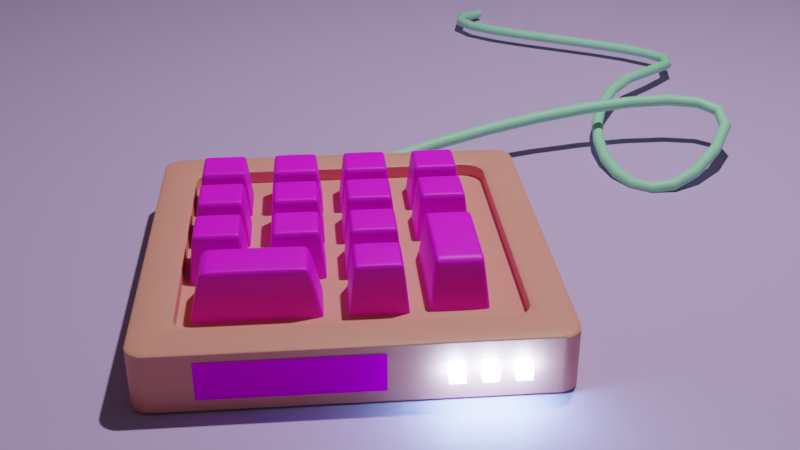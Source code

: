 # Source: gulim.blend  (saved by Blender 3.5.10; exported with 4.5.12 LTS)
import bpy
from mathutils import Matrix  # noqa: F401  (used for matrix-valued properties, if any)

bpy.ops.wm.read_factory_settings(use_empty=True)
scene = bpy.context.scene
scene.name = 'Scene'

# ---- collections
col_collection = bpy.data.collections.new('Collection'); scene.collection.children.link(col_collection)
col_hhh = bpy.data.collections.new('hhh'); scene.collection.children.link(col_hhh)

# ---- images (referenced by path relative to the original .blend; pixels are not part of the script)
import os
ASSET_DIR = os.environ.get("B2B_ASSET_DIR", "")  # directory of the original .blend (textures are referenced by path, not embedded)
HERE = os.path.dirname(os.path.abspath(__file__))  # packed textures are extracted next to this script under _unpacked/

def load_image(name, relpath, width, height, colorspace="sRGB"):
    """Load a texture the original file referenced (path relative to the .blend, or extracted next to this script)."""
    p = next((c for c in (os.path.join(HERE, relpath), os.path.join(ASSET_DIR, relpath)) if relpath and os.path.exists(c)), "")
    if p:
        img = bpy.data.images.load(p, check_existing=True)
        img.name = name
    else:  # same state as the original file: an image datablock whose file is absent (Cycles renders it pink)
        img = bpy.data.images.new(name, width, height)
        img.source = "FILE"
        img.filepath = "//" + (relpath or name)
    img.colorspace_settings.name = colorspace
    return img
img_hub_logo_png = load_image('hub logo.png', 'hub logo.png', 1024, 1024, 'sRGB')
img_11_png = load_image('11.png', 'Текстуры клавиш/11.png', 1024, 1024, 'sRGB')
img_12_png = load_image('12.png', 'Текстуры клавиш/12.png', 1024, 1024, 'sRGB')
img_13_png = load_image('13.png', 'Текстуры клавиш/13.png', 1024, 1024, 'sRGB')
img_10_png = load_image('10.png', 'Текстуры клавиш/10.png', 1024, 1024, 'sRGB')
img_5_png = load_image('5.png', 'Текстуры клавиш/5.png', 1024, 1024, 'sRGB')
img_6_png = load_image('6.png', 'Текстуры клавиш/6.png', 1024, 1024, 'sRGB')
img_9_png = load_image('9.png', 'Текстуры клавиш/9.png', 1024, 1024, 'sRGB')
img_2_png = load_image('2.png', 'Текстуры клавиш/2.png', 1024, 1024, 'sRGB')
img_4_png = load_image('4.png', 'Текстуры клавиш/4.png', 1024, 1024, 'sRGB')
img_8_png = load_image('8.png', 'Текстуры клавиш/8.png', 1024, 1024, 'sRGB')
img_1_png = load_image('1.png', 'Текстуры клавиш/1.png', 1024, 1024, 'sRGB')
img_3_png = load_image('3.png', 'Текстуры клавиш/3.png', 1024, 1024, 'sRGB')
img_14_png = load_image('14.png', 'Текстуры клавиш/14.png', 1024, 1024, 'sRGB')
img_7_png = load_image('7.png', 'Текстуры клавиш/7.png', 1024, 1024, 'sRGB')

# ---- materials (node trees are filled in below, after node groups)
mat_material_001 = bpy.data.materials.new('Material.001')
mat_material_018 = bpy.data.materials.new('Material.018')
mat_material_021 = bpy.data.materials.new('Material.021')
mat_material_020 = bpy.data.materials.new('Material.020')
mat_material_019 = bpy.data.materials.new('Material.019')
mat_material_005 = bpy.data.materials.new('Material.005')
mat_material_009 = bpy.data.materials.new('Material.009')
mat_material_014 = bpy.data.materials.new('Material.014')
mat_material_004 = bpy.data.materials.new('Material.004')
mat_material_008 = bpy.data.materials.new('Material.008')
mat_material_013 = bpy.data.materials.new('Material.013')
mat_material_012 = bpy.data.materials.new('Material.012')
mat_material_003 = bpy.data.materials.new('Material.003')
mat_material_007 = bpy.data.materials.new('Material.007')
mat_material_011 = bpy.data.materials.new('Material.011')
mat_material_002 = bpy.data.materials.new('Material.002')
mat_material_006 = bpy.data.materials.new('Material.006')
mat_material_015 = bpy.data.materials.new('Material.015')
mat_material_010 = bpy.data.materials.new('Material.010')

# ---- node groups
ng_auto_smooth = bpy.data.node_groups.new('Auto Smooth', 'GeometryNodeTree')
_s = ng_auto_smooth.interface.new_socket(name='Geometry', in_out='OUTPUT', socket_type='NodeSocketGeometry')
_s = ng_auto_smooth.interface.new_socket(name='Geometry', in_out='INPUT', socket_type='NodeSocketGeometry')
_s = ng_auto_smooth.interface.new_socket(name='Angle', in_out='INPUT', socket_type='NodeSocketFloat')
_s.subtype = 'ANGLE'
_s.min_value = 0.0
_s.max_value = 3.142
ng_auto_smooth.is_modifier = True
_N = ng_auto_smooth.nodes; _L = ng_auto_smooth.links
n0 = _N.new('NodeGroupOutput'); n0.name = 'Group Output'; n0.location = (480, -100)
n1 = _N.new('NodeGroupInput'); n1.name = 'Group Input'; n1.location = (-420, -300)
n2 = _N.new('NodeGroupInput'); n2.name = 'Group Input.001'; n2.location = (-60, -100)
n3 = _N.new('GeometryNodeSetShadeSmooth'); n3.name = 'Set Shade Smooth'; n3.location = (120, -100)
n3.domain = 'EDGE'
n4 = _N.new('GeometryNodeSetShadeSmooth'); n4.name = 'Set Shade Smooth.001'; n4.location = (300, -100)
n5 = _N.new('GeometryNodeInputMeshEdgeAngle'); n5.name = 'Edge Angle'; n5.location = (-420, -220)
n6 = _N.new('GeometryNodeInputEdgeSmooth'); n6.name = 'Is Edge Smooth'; n6.location = (-60, -160)
n7 = _N.new('GeometryNodeInputShadeSmooth'); n7.name = 'Is Face Smooth'; n7.location = (-240, -340)
n8 = _N.new('FunctionNodeBooleanMath'); n8.name = 'Boolean Math'; n8.location = (-60, -220)
n9 = _N.new('FunctionNodeCompare'); n9.name = 'Compare'; n9.location = (-240, -180)
n9.operation = 'LESS_EQUAL'
_L.new(n5.outputs[0], n9.inputs[0])
_L.new(n4.outputs[0], n0.inputs[0])
_L.new(n1.outputs[1], n9.inputs[1])
_L.new(n9.outputs[0], n8.inputs[0])
_L.new(n7.outputs[0], n8.inputs[1])
_L.new(n2.outputs[0], n3.inputs[0])
_L.new(n6.outputs[0], n3.inputs[1])
_L.new(n3.outputs[0], n4.inputs[0])
_L.new(n8.outputs[0], n3.inputs[2])
n0.is_active_output = True

# ---- material node trees
mat_material_001.use_nodes = True; mat_material_001.node_tree.nodes.clear()
_N = mat_material_001.node_tree.nodes; _L = mat_material_001.node_tree.links
n0 = _N.new('ShaderNodeBsdfPrincipled'); n0.name = 'Principled BSDF'; n0.location = (10, 300)
n0.distribution = 'GGX'
n0.subsurface_method = 'BURLEY'
n0.inputs[0].default_value = (0.8, 0.3011, 0.2398, 1.0)
n0.inputs[3].default_value = 1.45
n0.inputs[27].default_value = (0.0, 0.0, 0.0, 1.0)
n0.inputs[28].default_value = 1.0
n1 = _N.new('ShaderNodeOutputMaterial'); n1.name = 'Material Output'; n1.location = (300, 300)
_L.new(n0.outputs[0], n1.inputs[0])
n1.is_active_output = True
mat_material_018.use_nodes = True; mat_material_018.node_tree.nodes.clear()
_N = mat_material_018.node_tree.nodes; _L = mat_material_018.node_tree.links
n0 = _N.new('ShaderNodeOutputMaterial'); n0.name = 'Material Output'; n0.location = (300, 300)
n1 = _N.new('ShaderNodeEmission'); n1.name = 'Emission'; n1.location = (10, 300)
n1.inputs[0].default_value = (0.2786, 0.616, 1.0, 1.0)
n1.inputs[1].default_value = 77.4
_L.new(n1.outputs[0], n0.inputs[0])
n0.is_active_output = True
mat_material_021.use_nodes = True; mat_material_021.node_tree.nodes.clear()
_N = mat_material_021.node_tree.nodes; _L = mat_material_021.node_tree.links
n0 = _N.new('ShaderNodeBsdfPrincipled'); n0.name = 'Principled BSDF'; n0.location = (10, 300)
n0.distribution = 'GGX'
n0.subsurface_method = 'RANDOM_WALK_SKIN'
n0.inputs[0].default_value = (0.3401, 0.8, 0.5189, 1.0)
n0.inputs[3].default_value = 1.45
n0.inputs[27].default_value = (0.0, 0.0, 0.0, 1.0)
n0.inputs[28].default_value = 1.0
n1 = _N.new('ShaderNodeOutputMaterial'); n1.name = 'Material Output'; n1.location = (300, 300)
_L.new(n0.outputs[0], n1.inputs[0])
n1.is_active_output = True
mat_material_020.use_nodes = True; mat_material_020.node_tree.nodes.clear()
_N = mat_material_020.node_tree.nodes; _L = mat_material_020.node_tree.links
n0 = _N.new('ShaderNodeBsdfPrincipled'); n0.name = 'Principled BSDF'; n0.location = (10, 300)
n0.distribution = 'GGX'
n0.subsurface_method = 'RANDOM_WALK_SKIN'
n0.inputs[0].default_value = (0.5997, 0.4322, 0.8, 1.0)
n0.inputs[3].default_value = 1.45
n0.inputs[27].default_value = (0.0, 0.0, 0.0, 1.0)
n0.inputs[28].default_value = 1.0
n1 = _N.new('ShaderNodeOutputMaterial'); n1.name = 'Material Output'; n1.location = (300, 300)
_L.new(n0.outputs[0], n1.inputs[0])
n1.is_active_output = True
mat_material_019.use_nodes = True; mat_material_019.node_tree.nodes.clear()
_N = mat_material_019.node_tree.nodes; _L = mat_material_019.node_tree.links
n0 = _N.new('ShaderNodeOutputMaterial'); n0.name = 'Material Output'; n0.location = (385, 296)
n1 = _N.new('ShaderNodeMixShader'); n1.name = 'Mix Shader'; n1.location = (222, 346)
n2 = _N.new('ShaderNodeTexImage'); n2.name = 'Image Texture'; n2.location = (-614, 378)
n2.image = img_hub_logo_png
n3 = _N.new('ShaderNodeBsdfDiffuse'); n3.name = 'Diffuse BSDF'; n3.location = (-223, 387)
n4 = _N.new('ShaderNodeBsdfTransparent'); n4.name = 'Transparent BSDF'; n4.location = (-3, 236)
_L.new(n2.outputs[0], n3.inputs[0])
_L.new(n1.outputs[0], n0.inputs[0])
_L.new(n2.outputs[1], n1.inputs[0])
_L.new(n3.outputs[0], n1.inputs[2])
_L.new(n4.outputs[0], n1.inputs[1])
n0.is_active_output = True
mat_material_005.use_nodes = True; mat_material_005.node_tree.nodes.clear()
_N = mat_material_005.node_tree.nodes; _L = mat_material_005.node_tree.links
n0 = _N.new('ShaderNodeBsdfPrincipled'); n0.name = 'Principled BSDF'; n0.location = (10, 300)
n0.distribution = 'GGX'
n0.subsurface_method = 'RANDOM_WALK_SKIN'
n0.inputs[3].default_value = 1.45
n0.inputs[27].default_value = (0.0, 0.0, 0.0, 1.0)
n0.inputs[28].default_value = 1.0
n1 = _N.new('ShaderNodeOutputMaterial'); n1.name = 'Material Output'; n1.location = (300, 300)
n2 = _N.new('ShaderNodeTexImage'); n2.name = 'Image Texture'; n2.location = (-475, 240)
n2.image = img_11_png
_L.new(n0.outputs[0], n1.inputs[0])
_L.new(n2.outputs[0], n0.inputs[0])
n1.is_active_output = True
mat_material_009.use_nodes = True; mat_material_009.node_tree.nodes.clear()
_N = mat_material_009.node_tree.nodes; _L = mat_material_009.node_tree.links
n0 = _N.new('ShaderNodeBsdfPrincipled'); n0.name = 'Principled BSDF'; n0.location = (10, 300)
n0.distribution = 'GGX'
n0.subsurface_method = 'RANDOM_WALK_SKIN'
n0.inputs[3].default_value = 1.45
n0.inputs[27].default_value = (0.0, 0.0, 0.0, 1.0)
n0.inputs[28].default_value = 1.0
n1 = _N.new('ShaderNodeOutputMaterial'); n1.name = 'Material Output'; n1.location = (300, 300)
n2 = _N.new('ShaderNodeTexImage'); n2.name = 'Image Texture'; n2.location = (-413, 229)
n2.image = img_12_png
_L.new(n0.outputs[0], n1.inputs[0])
_L.new(n2.outputs[0], n0.inputs[0])
n1.is_active_output = True
mat_material_014.use_nodes = True; mat_material_014.node_tree.nodes.clear()
_N = mat_material_014.node_tree.nodes; _L = mat_material_014.node_tree.links
n0 = _N.new('ShaderNodeBsdfPrincipled'); n0.name = 'Principled BSDF'; n0.location = (10, 300)
n0.distribution = 'GGX'
n0.subsurface_method = 'RANDOM_WALK_SKIN'
n0.inputs[3].default_value = 1.45
n0.inputs[27].default_value = (0.0, 0.0, 0.0, 1.0)
n0.inputs[28].default_value = 1.0
n1 = _N.new('ShaderNodeOutputMaterial'); n1.name = 'Material Output'; n1.location = (300, 300)
n2 = _N.new('ShaderNodeTexImage'); n2.name = 'Image Texture'; n2.location = (-408, 213)
n2.image = img_13_png
_L.new(n0.outputs[0], n1.inputs[0])
_L.new(n2.outputs[0], n0.inputs[0])
n1.is_active_output = True
mat_material_004.use_nodes = True; mat_material_004.node_tree.nodes.clear()
_N = mat_material_004.node_tree.nodes; _L = mat_material_004.node_tree.links
n0 = _N.new('ShaderNodeBsdfPrincipled'); n0.name = 'Principled BSDF'; n0.location = (10, 300)
n0.distribution = 'GGX'
n0.subsurface_method = 'RANDOM_WALK_SKIN'
n0.inputs[3].default_value = 1.45
n0.inputs[27].default_value = (0.0, 0.0, 0.0, 1.0)
n0.inputs[28].default_value = 1.0
n1 = _N.new('ShaderNodeOutputMaterial'); n1.name = 'Material Output'; n1.location = (300, 300)
n2 = _N.new('ShaderNodeTexImage'); n2.name = 'Image Texture'; n2.location = (-429, 244)
n2.image = img_10_png
_L.new(n0.outputs[0], n1.inputs[0])
_L.new(n2.outputs[0], n0.inputs[0])
n1.is_active_output = True
mat_material_008.use_nodes = True; mat_material_008.node_tree.nodes.clear()
_N = mat_material_008.node_tree.nodes; _L = mat_material_008.node_tree.links
n0 = _N.new('ShaderNodeBsdfPrincipled'); n0.name = 'Principled BSDF'; n0.location = (10, 300)
n0.distribution = 'GGX'
n0.subsurface_method = 'RANDOM_WALK_SKIN'
n0.inputs[3].default_value = 1.45
n0.inputs[27].default_value = (0.0, 0.0, 0.0, 1.0)
n0.inputs[28].default_value = 1.0
n1 = _N.new('ShaderNodeOutputMaterial'); n1.name = 'Material Output'; n1.location = (300, 300)
n2 = _N.new('ShaderNodeTexImage'); n2.name = 'Image Texture'; n2.location = (-432, 219)
n2.image = img_5_png
_L.new(n0.outputs[0], n1.inputs[0])
_L.new(n2.outputs[0], n0.inputs[0])
n1.is_active_output = True
mat_material_013.use_nodes = True; mat_material_013.node_tree.nodes.clear()
_N = mat_material_013.node_tree.nodes; _L = mat_material_013.node_tree.links
n0 = _N.new('ShaderNodeBsdfPrincipled'); n0.name = 'Principled BSDF'; n0.location = (10, 300)
n0.distribution = 'GGX'
n0.subsurface_method = 'RANDOM_WALK_SKIN'
n0.inputs[3].default_value = 1.45
n0.inputs[27].default_value = (0.0, 0.0, 0.0, 1.0)
n0.inputs[28].default_value = 1.0
n1 = _N.new('ShaderNodeOutputMaterial'); n1.name = 'Material Output'; n1.location = (300, 300)
n2 = _N.new('ShaderNodeTexImage'); n2.name = 'Image Texture'; n2.location = (-428, 210)
n2.image = img_6_png
_L.new(n0.outputs[0], n1.inputs[0])
_L.new(n2.outputs[0], n0.inputs[0])
n1.is_active_output = True
mat_material_012.use_nodes = True; mat_material_012.node_tree.nodes.clear()
_N = mat_material_012.node_tree.nodes; _L = mat_material_012.node_tree.links
n0 = _N.new('ShaderNodeBsdfPrincipled'); n0.name = 'Principled BSDF'; n0.location = (10, 300)
n0.distribution = 'GGX'
n0.subsurface_method = 'RANDOM_WALK_SKIN'
n0.inputs[3].default_value = 1.45
n0.inputs[27].default_value = (0.0, 0.0, 0.0, 1.0)
n0.inputs[28].default_value = 1.0
n1 = _N.new('ShaderNodeOutputMaterial'); n1.name = 'Material Output'; n1.location = (300, 300)
n2 = _N.new('ShaderNodeTexImage'); n2.name = 'Image Texture'; n2.location = (-354, 207)
n2.image = img_9_png
_L.new(n0.outputs[0], n1.inputs[0])
_L.new(n2.outputs[0], n0.inputs[0])
n1.is_active_output = True
mat_material_003.use_nodes = True; mat_material_003.node_tree.nodes.clear()
_N = mat_material_003.node_tree.nodes; _L = mat_material_003.node_tree.links
n0 = _N.new('ShaderNodeBsdfPrincipled'); n0.name = 'Principled BSDF'; n0.location = (10, 300)
n0.distribution = 'GGX'
n0.subsurface_method = 'RANDOM_WALK_SKIN'
n0.inputs[3].default_value = 1.45
n0.inputs[27].default_value = (0.0, 0.0, 0.0, 1.0)
n0.inputs[28].default_value = 1.0
n1 = _N.new('ShaderNodeOutputMaterial'); n1.name = 'Material Output'; n1.location = (300, 300)
n2 = _N.new('ShaderNodeTexImage'); n2.name = 'Image Texture'; n2.location = (-417, 241)
n2.image = img_2_png
_L.new(n0.outputs[0], n1.inputs[0])
_L.new(n2.outputs[0], n0.inputs[0])
n1.is_active_output = True
mat_material_007.use_nodes = True; mat_material_007.node_tree.nodes.clear()
_N = mat_material_007.node_tree.nodes; _L = mat_material_007.node_tree.links
n0 = _N.new('ShaderNodeBsdfPrincipled'); n0.name = 'Principled BSDF'; n0.location = (10, 300)
n0.distribution = 'GGX'
n0.subsurface_method = 'RANDOM_WALK_SKIN'
n0.inputs[3].default_value = 1.45
n0.inputs[27].default_value = (0.0, 0.0, 0.0, 1.0)
n0.inputs[28].default_value = 1.0
n1 = _N.new('ShaderNodeOutputMaterial'); n1.name = 'Material Output'; n1.location = (300, 300)
n2 = _N.new('ShaderNodeTexImage'); n2.name = 'Image Texture'; n2.location = (-515, 263)
n2.image = img_4_png
_L.new(n0.outputs[0], n1.inputs[0])
_L.new(n2.outputs[0], n0.inputs[0])
n1.is_active_output = True
mat_material_011.use_nodes = True; mat_material_011.node_tree.nodes.clear()
_N = mat_material_011.node_tree.nodes; _L = mat_material_011.node_tree.links
n0 = _N.new('ShaderNodeBsdfPrincipled'); n0.name = 'Principled BSDF'; n0.location = (10, 300)
n0.distribution = 'GGX'
n0.subsurface_method = 'RANDOM_WALK_SKIN'
n0.inputs[3].default_value = 1.45
n0.inputs[27].default_value = (0.0, 0.0, 0.0, 1.0)
n0.inputs[28].default_value = 1.0
n1 = _N.new('ShaderNodeOutputMaterial'); n1.name = 'Material Output'; n1.location = (300, 300)
n2 = _N.new('ShaderNodeTexImage'); n2.name = 'Image Texture'; n2.location = (-402, 213)
n2.image = img_8_png
_L.new(n0.outputs[0], n1.inputs[0])
_L.new(n2.outputs[0], n0.inputs[0])
n1.is_active_output = True
mat_material_002.use_nodes = True; mat_material_002.node_tree.nodes.clear()
_N = mat_material_002.node_tree.nodes; _L = mat_material_002.node_tree.links
n0 = _N.new('ShaderNodeBsdfPrincipled'); n0.name = 'Principled BSDF'; n0.location = (10, 300)
n0.distribution = 'GGX'
n0.subsurface_method = 'RANDOM_WALK_SKIN'
n0.inputs[3].default_value = 1.45
n0.inputs[27].default_value = (0.0, 0.0, 0.0, 1.0)
n0.inputs[28].default_value = 1.0
n1 = _N.new('ShaderNodeOutputMaterial'); n1.name = 'Material Output'; n1.location = (300, 300)
n2 = _N.new('ShaderNodeTexImage'); n2.name = 'Image Texture'; n2.location = (-364, 293)
n2.image = img_1_png
_L.new(n0.outputs[0], n1.inputs[0])
_L.new(n2.outputs[0], n0.inputs[0])
n1.is_active_output = True
mat_material_006.use_nodes = True; mat_material_006.node_tree.nodes.clear()
_N = mat_material_006.node_tree.nodes; _L = mat_material_006.node_tree.links
n0 = _N.new('ShaderNodeBsdfPrincipled'); n0.name = 'Principled BSDF'; n0.location = (10, 300)
n0.distribution = 'GGX'
n0.subsurface_method = 'RANDOM_WALK_SKIN'
n0.inputs[3].default_value = 1.45
n0.inputs[27].default_value = (0.0, 0.0, 0.0, 1.0)
n0.inputs[28].default_value = 1.0
n1 = _N.new('ShaderNodeOutputMaterial'); n1.name = 'Material Output'; n1.location = (300, 300)
n2 = _N.new('ShaderNodeTexImage'); n2.name = 'Image Texture'; n2.location = (-409, 163)
n2.image = img_3_png
_L.new(n0.outputs[0], n1.inputs[0])
_L.new(n2.outputs[0], n0.inputs[0])
n1.is_active_output = True
mat_material_015.use_nodes = True; mat_material_015.node_tree.nodes.clear()
_N = mat_material_015.node_tree.nodes; _L = mat_material_015.node_tree.links
n0 = _N.new('ShaderNodeBsdfPrincipled'); n0.name = 'Principled BSDF'; n0.location = (10, 300)
n0.distribution = 'GGX'
n0.subsurface_method = 'RANDOM_WALK_SKIN'
n0.inputs[3].default_value = 1.45
n0.inputs[27].default_value = (0.0, 0.0, 0.0, 1.0)
n0.inputs[28].default_value = 1.0
n1 = _N.new('ShaderNodeOutputMaterial'); n1.name = 'Material Output'; n1.location = (300, 300)
n2 = _N.new('ShaderNodeTexImage'); n2.name = 'Image Texture'; n2.location = (-383, 209)
n2.image = img_14_png
_L.new(n0.outputs[0], n1.inputs[0])
_L.new(n2.outputs[0], n0.inputs[0])
n1.is_active_output = True
mat_material_010.use_nodes = True; mat_material_010.node_tree.nodes.clear()
_N = mat_material_010.node_tree.nodes; _L = mat_material_010.node_tree.links
n0 = _N.new('ShaderNodeBsdfPrincipled'); n0.name = 'Principled BSDF'; n0.location = (10, 300)
n0.distribution = 'GGX'
n0.subsurface_method = 'RANDOM_WALK_SKIN'
n0.inputs[3].default_value = 1.45
n0.inputs[27].default_value = (0.0, 0.0, 0.0, 1.0)
n0.inputs[28].default_value = 1.0
n1 = _N.new('ShaderNodeOutputMaterial'); n1.name = 'Material Output'; n1.location = (300, 300)
n2 = _N.new('ShaderNodeTexImage'); n2.name = 'Image Texture'; n2.location = (-411, 238)
n2.image = img_7_png
_L.new(n0.outputs[0], n1.inputs[0])
_L.new(n2.outputs[0], n0.inputs[0])
n1.is_active_output = True

# ---- world
world_world = bpy.data.worlds.new('World'); scene.world = world_world
world_world.use_nodes = True; world_world.node_tree.nodes.clear()
_N = world_world.node_tree.nodes; _L = world_world.node_tree.links
n0 = _N.new('ShaderNodeOutputWorld'); n0.name = 'World Output'; n0.location = (300, 300)
n1 = _N.new('ShaderNodeBackground'); n1.name = 'Background'; n1.location = (10, 300)
n1.inputs[0].default_value = (0.05088, 0.05088, 0.05088, 1.0)
_L.new(n1.outputs[0], n0.inputs[0])
n0.is_active_output = True
world_world.color = (0.05088, 0.05088, 0.05088)
world_world.use_sun_shadow = False
world_world.sun_shadow_jitter_overblur = 0.0

# ---- cameras
cam_camera = bpy.data.cameras.new('Camera')
cam_camera.clip_end = 100.0
cam_camera.ortho_scale = 7.314

# ---- lights
light_light = bpy.data.lights.new('Light', 'POINT')
light_light.transmission_factor = 0.0
light_light.energy = 1000.0
light_light.shadow_soft_size = 0.1
light_light.shadow_maximum_resolution = 0.006
light_light.use_absolute_resolution = True

# ---- meshes
me_cube_063 = bpy.data.meshes.new('Cube.063')
me_cube_063.from_pydata([(-1.0, -1.0, -1.0), (-0.8055, -0.8055, 1.0), (-1.0, 1.0, -1.0), (-0.8055, 0.8055, 1.0), (1.0, -1.0, -1.0), (0.8055, -0.8055, 1.0), (1.0, 1.0, -1.0), (0.8055, 0.8055, 1.0), (-1.0, -1.0, 1.0), (-1.0, 1.0, 1.0), (1.0, 1.0, 1.0), (1.0, -1.0, 1.0), (-0.8055, -0.8055, 0.4194), (-0.8055, 0.8055, 0.4194), (0.8055, 0.8055, 0.4194), (0.8055, -0.8055, 0.4194)], [], [(0, 8, 9, 2), (2, 9, 10, 6), (6, 10, 11, 4), (4, 11, 8, 0), (2, 6, 4, 0), (5, 7, 14, 15), (1, 3, 9, 8), (3, 7, 10, 9), (7, 5, 11, 10), (5, 1, 8, 11), (14, 13, 12, 15), (3, 1, 12, 13), (1, 5, 15, 12), (7, 3, 13, 14)])
_uv = me_cube_063.uv_layers.new(name='UVMap')
_uv.uv.foreach_set('vector', [0.375, 0.0, 0.625, 0.0, 0.625, 0.25, 0.375, 0.25, 0.375, 0.25, 0.625, 0.25, 0.625, 0.5, 0.375, 0.5, 0.375, 0.5, 0.625, 0.5, 0.625, 0.75, 0.375, 0.75, 0.375, 0.75, 0.625, 0.75, 0.625, 1.0, 0.375, 1.0, 0.125, 0.5, 0.375, 0.5, 0.375, 0.75, 0.125, 0.75, 0.6493, 0.7257, 0.6493, 0.5243, 0.6493, 0.5243, 0.6493, 0.7257, 0.8507, 0.7257, 0.8507, 0.5243, 0.875, 0.5, 0.875, 0.75, 0.8507, 0.5243, 0.6493, 0.5243, 0.625, 0.5, 0.875, 0.5, 0.6493, 0.5243, 0.6493, 0.7257, 0.625, 0.75, 0.625, 0.5, 0.6493, 0.7257, 0.8507, 0.7257, 0.875, 0.75, 0.625, 0.75, 0.6493, 0.5243, 0.8507, 0.5243, 0.8507, 0.7257, 0.6493, 0.7257, 0.8507, 0.5243, 0.8507, 0.7257, 0.8507, 0.7257, 0.8507, 0.5243, 0.8507, 0.7257, 0.6493, 0.7257, 0.6493, 0.7257, 0.8507, 0.7257, 0.6493, 0.5243, 0.8507, 0.5243, 0.8507, 0.5243, 0.6493, 0.5243])
me_cube_063.materials.append(mat_material_001)
me_cube_063.update()
me_cube_064 = bpy.data.meshes.new('Cube.064')
me_cube_064.from_pydata([(-1.0, -1.0, -1.0), (-1.0, -1.0, 1.0), (-1.0, 1.0, -1.0), (-1.0, 1.0, 1.0), (1.0, -1.0, -1.0), (1.0, -1.0, 1.0), (1.0, 1.0, -1.0), (1.0, 1.0, 1.0)], [], [(0, 1, 3, 2), (2, 3, 7, 6), (6, 7, 5, 4), (4, 5, 1, 0), (2, 6, 4, 0), (7, 3, 1, 5)])
_uv = me_cube_064.uv_layers.new(name='UVMap')
_uv.uv.foreach_set('vector', [0.375, 0.0, 0.625, 0.0, 0.625, 0.25, 0.375, 0.25, 0.375, 0.25, 0.625, 0.25, 0.625, 0.5, 0.375, 0.5, 0.375, 0.5, 0.625, 0.5, 0.625, 0.75, 0.375, 0.75, 0.375, 0.75, 0.625, 0.75, 0.625, 1.0, 0.375, 1.0, 0.125, 0.5, 0.375, 0.5, 0.375, 0.75, 0.125, 0.75, 0.625, 0.5, 0.875, 0.5, 0.875, 0.75, 0.625, 0.75])
me_cube_064.materials.append(mat_material_018)
me_cube_064.update()
me_cube_065 = bpy.data.meshes.new('Cube.065')
me_cube_065.from_pydata([(-1.0, -1.0, -1.0), (-1.0, -1.0, 1.0), (-1.0, 1.0, -1.0), (-1.0, 1.0, 1.0), (1.0, -1.0, -1.0), (1.0, -1.0, 1.0), (1.0, 1.0, -1.0), (1.0, 1.0, 1.0)], [], [(0, 1, 3, 2), (2, 3, 7, 6), (6, 7, 5, 4), (4, 5, 1, 0), (2, 6, 4, 0), (7, 3, 1, 5)])
_uv = me_cube_065.uv_layers.new(name='UVMap')
_uv.uv.foreach_set('vector', [0.375, 0.0, 0.625, 0.0, 0.625, 0.25, 0.375, 0.25, 0.375, 0.25, 0.625, 0.25, 0.625, 0.5, 0.375, 0.5, 0.375, 0.5, 0.625, 0.5, 0.625, 0.75, 0.375, 0.75, 0.375, 0.75, 0.625, 0.75, 0.625, 1.0, 0.375, 1.0, 0.125, 0.5, 0.375, 0.5, 0.375, 0.75, 0.125, 0.75, 0.625, 0.5, 0.875, 0.5, 0.875, 0.75, 0.625, 0.75])
me_cube_065.materials.append(mat_material_018)
me_cube_065.update()
me_cube_066 = bpy.data.meshes.new('Cube.066')
me_cube_066.from_pydata([(-1.0, -1.0, -1.0), (-1.0, -1.0, 1.0), (-1.0, 1.0, -1.0), (-1.0, 1.0, 1.0), (1.0, -1.0, -1.0), (1.0, -1.0, 1.0), (1.0, 1.0, -1.0), (1.0, 1.0, 1.0)], [], [(0, 1, 3, 2), (2, 3, 7, 6), (6, 7, 5, 4), (4, 5, 1, 0), (2, 6, 4, 0), (7, 3, 1, 5)])
_uv = me_cube_066.uv_layers.new(name='UVMap')
_uv.uv.foreach_set('vector', [0.375, 0.0, 0.625, 0.0, 0.625, 0.25, 0.375, 0.25, 0.375, 0.25, 0.625, 0.25, 0.625, 0.5, 0.375, 0.5, 0.375, 0.5, 0.625, 0.5, 0.625, 0.75, 0.375, 0.75, 0.375, 0.75, 0.625, 0.75, 0.625, 1.0, 0.375, 1.0, 0.125, 0.5, 0.375, 0.5, 0.375, 0.75, 0.125, 0.75, 0.625, 0.5, 0.875, 0.5, 0.875, 0.75, 0.625, 0.75])
me_cube_066.materials.append(mat_material_018)
me_cube_066.update()
me_plane = bpy.data.meshes.new('Plane')
me_plane.from_pydata([(-1.0, -1.0, 0.0), (1.0, -1.0, 0.0), (-1.0, 1.0, 0.0), (1.0, 1.0, 0.0)], [], [(0, 1, 3, 2)])
_uv = me_plane.uv_layers.new(name='UVMap')
_uv.uv.foreach_set('vector', [0.0, 0.0, 1.0, 0.0, 1.0, 1.0, 0.0, 1.0])
me_plane.materials.append(mat_material_020)
me_plane.update()
me_plane_001 = bpy.data.meshes.new('Plane.001')
me_plane_001.from_pydata([(-1.0, -1.0, 0.0), (1.0, -1.0, 0.0), (-1.0, 1.0, 0.0), (1.0, 1.0, 0.0)], [], [(0, 1, 3, 2)])
_uv = me_plane_001.uv_layers.new(name='UVMap')
_uv.uv.foreach_set('vector', [1.0, 1.0, 0.0, 1.0, 0.0, 0.0, 1.0, 0.0])
me_plane_001.materials.append(mat_material_019)
me_plane_001.update()
me_cube_046 = bpy.data.meshes.new('Cube.046')
me_cube_046.from_pydata([(-1.0, -1.0, -1.0), (-0.6986, -0.6986, 0.3629), (-1.0, 1.0, -1.0), (-0.6986, 0.6986, 0.3629), (1.0, -1.0, -1.0), (0.6986, -0.6986, 0.3629), (1.0, 1.0, -1.0), (0.6986, 0.6986, 0.3629), (-0.6986, 0.0, 0.3629), (1.576e-08, 0.6986, 0.3629), (0.6986, 0.0, 0.3629), (9.348e-08, -0.6986, 0.3629), (5.462e-08, 0.0, 0.3623)], [], [(0, 1, 8, 3, 2), (2, 3, 9, 7, 6), (6, 7, 10, 5, 4), (4, 5, 11, 1, 0), (2, 6, 4, 0), (12, 8, 1, 11), (10, 12, 11, 5), (7, 9, 12, 10), (9, 3, 8, 12)])
me_cube_046.polygons.foreach_set('use_smooth', [True] * 9)
_uv = me_cube_046.uv_layers.new(name='UVMap')
_uv.uv.foreach_set('vector', [0.375, 0.0, 0.625, 0.0, 0.625, 0.125, 0.625, 0.25, 0.375, 0.25, 0.742, 0.3366, 0.992, 0.3366, 0.992, 0.4616, 0.992, 0.5866, 0.742, 0.5866, 0.742, 0.5866, 0.992, 0.5866, 0.992, 0.7116, 0.992, 0.8366, 0.742, 0.8366, 0.375, 0.75, 0.625, 0.75, 0.625, 0.875, 0.625, 1.0, 0.375, 1.0, 0.125, 0.5, 0.375, 0.5, 0.375, 0.75, 0.125, 0.75, 0.5043, 0.4959, 0.2775, 0.4957, 0.2777, 0.269, 0.5044, 0.2691, 0.7311, 0.496, 0.5043, 0.4959, 0.5044, 0.2691, 0.7312, 0.2692, 0.731, 0.7227, 0.5042, 0.7226, 0.5043, 0.4959, 0.7311, 0.496, 0.5042, 0.7226, 0.2774, 0.7225, 0.2775, 0.4957, 0.5043, 0.4959])
me_cube_046.materials.append(mat_material_005)
me_cube_046.update()
me_cube_048 = bpy.data.meshes.new('Cube.048')
me_cube_048.from_pydata([(-1.0, -1.0, -1.0), (-0.6986, -0.6986, 0.3629), (-1.0, 1.0, -1.0), (-0.6986, 0.6986, 0.3629), (1.0, -1.0, -1.0), (0.6986, -0.6986, 0.3629), (1.0, 1.0, -1.0), (0.6986, 0.6986, 0.3629), (-0.6986, 0.0, 0.3629), (1.576e-08, 0.6986, 0.3629), (0.6986, 0.0, 0.3629), (9.348e-08, -0.6986, 0.3629), (5.462e-08, 0.0, 0.3691)], [], [(0, 1, 8, 3, 2), (2, 3, 9, 7, 6), (6, 7, 10, 5, 4), (4, 5, 11, 1, 0), (2, 6, 4, 0), (12, 8, 1, 11), (10, 12, 11, 5), (7, 9, 12, 10), (9, 3, 8, 12)])
me_cube_048.polygons.foreach_set('use_smooth', [True] * 9)
_uv = me_cube_048.uv_layers.new(name='UVMap')
_uv.uv.foreach_set('vector', [0.375, 0.0, 0.625, 0.0, 0.625, 0.125, 0.625, 0.25, 0.375, 0.25, 0.7057, 0.228, 0.9557, 0.228, 0.9557, 0.353, 0.9557, 0.478, 0.7057, 0.478, 0.7057, 0.478, 0.9557, 0.478, 0.9557, 0.603, 0.9557, 0.728, 0.7057, 0.728, 0.375, 0.75, 0.625, 0.75, 0.625, 0.875, 0.625, 1.0, 0.375, 1.0, 0.125, 0.5, 0.375, 0.5, 0.375, 0.75, 0.125, 0.75, 0.498, 0.5132, 0.282, 0.5128, 0.2823, 0.2968, 0.4983, 0.2972, 0.714, 0.5135, 0.498, 0.5132, 0.4983, 0.2972, 0.7144, 0.2975, 0.7137, 0.7295, 0.4977, 0.7292, 0.498, 0.5132, 0.714, 0.5135, 0.4977, 0.7292, 0.2817, 0.7289, 0.282, 0.5128, 0.498, 0.5132])
me_cube_048.materials.append(mat_material_009)
me_cube_048.update()
me_cube_049 = bpy.data.meshes.new('Cube.049')
me_cube_049.from_pydata([(-1.0, -1.0, -1.0), (-0.6986, -0.6986, 0.3629), (-1.0, 1.0, -1.0), (-0.6986, 0.6986, 0.3629), (1.0, -1.0, -1.0), (0.6986, -0.6986, 0.3629), (1.0, 1.0, -1.0), (0.6986, 0.6986, 0.3629), (-0.6986, 0.0, 0.3629), (1.576e-08, 0.6986, 0.3629), (0.6986, 0.0, 0.3629), (9.348e-08, -0.6986, 0.3629), (5.462e-08, 0.0, 0.3661)], [], [(0, 1, 8, 3, 2), (2, 3, 9, 7, 6), (6, 7, 10, 5, 4), (4, 5, 11, 1, 0), (2, 6, 4, 0), (12, 8, 1, 11), (10, 12, 11, 5), (7, 9, 12, 10), (9, 3, 8, 12)])
me_cube_049.polygons.foreach_set('use_smooth', [True] * 9)
_uv = me_cube_049.uv_layers.new(name='UVMap')
_uv.uv.foreach_set('vector', [0.375, 0.0, 0.625, 0.0, 0.625, 0.125, 0.625, 0.25, 0.375, 0.25, 0.2994, 0.4579, 0.5494, 0.4579, 0.5494, 0.5829, 0.5494, 0.7079, 0.2994, 0.7079, 0.375, 0.5, 0.625, 0.5, 0.625, 0.625, 0.625, 0.75, 0.375, 0.75, 0.375, 0.75, 0.625, 0.75, 0.625, 0.875, 0.625, 1.0, 0.375, 1.0, 0.125, 0.5, 0.375, 0.5, 0.375, 0.75, 0.125, 0.75, 0.5125, 0.4979, 0.2437, 0.4968, 0.2468, 0.228, 0.5156, 0.229, 0.7813, 0.4989, 0.5125, 0.4979, 0.5156, 0.229, 0.7845, 0.2301, 0.7782, 0.7677, 0.5094, 0.7667, 0.5125, 0.4979, 0.7813, 0.4989, 0.5094, 0.7667, 0.2405, 0.7656, 0.2437, 0.4968, 0.5125, 0.4979])
me_cube_049.materials.append(mat_material_014)
me_cube_049.update()
me_cube_050 = bpy.data.meshes.new('Cube.050')
me_cube_050.from_pydata([(-1.0, -1.0, -1.0), (-0.6986, -0.6986, 0.3629), (-1.0, 1.0, -1.0), (-0.6986, 0.6986, 0.3629), (1.0, -1.0, -1.0), (0.6986, -0.6986, 0.3629), (1.0, 1.0, -1.0), (0.6986, 0.6986, 0.3629), (-0.6986, 0.0, 0.3629), (1.576e-08, 0.6986, 0.3629), (0.6986, 0.0, 0.3629), (9.348e-08, -0.6986, 0.3629), (5.462e-08, 0.0, 0.3742)], [], [(0, 1, 8, 3, 2), (2, 3, 9, 7, 6), (6, 7, 10, 5, 4), (4, 5, 11, 1, 0), (2, 6, 4, 0), (12, 8, 1, 11), (10, 12, 11, 5), (7, 9, 12, 10), (9, 3, 8, 12)])
me_cube_050.polygons.foreach_set('use_smooth', [True] * 9)
_uv = me_cube_050.uv_layers.new(name='UVMap')
_uv.uv.foreach_set('vector', [0.375, 0.0, 0.625, 0.0, 0.625, 0.125, 0.625, 0.25, 0.375, 0.25, 0.7026, 0.3004, 0.9526, 0.3004, 0.9526, 0.4254, 0.9526, 0.5504, 0.7026, 0.5504, 0.7026, 0.5504, 0.9526, 0.5504, 0.9526, 0.6754, 0.9526, 0.8004, 0.7026, 0.8004, 0.375, 0.75, 0.625, 0.75, 0.625, 0.875, 0.625, 1.0, 0.375, 1.0, 0.125, 0.5, 0.375, 0.5, 0.375, 0.75, 0.125, 0.75, 0.5012, 0.4911, 0.3056, 0.493, 0.3037, 0.2974, 0.4993, 0.2955, 0.6968, 0.4892, 0.5012, 0.4911, 0.4993, 0.2955, 0.6949, 0.2936, 0.6987, 0.6848, 0.5031, 0.6867, 0.5012, 0.4911, 0.6968, 0.4892, 0.5031, 0.6867, 0.3074, 0.6886, 0.3056, 0.493, 0.5012, 0.4911])
me_cube_050.materials.append(mat_material_004)
me_cube_050.update()
me_cube_051 = bpy.data.meshes.new('Cube.051')
me_cube_051.from_pydata([(-1.0, -1.0, -1.0), (-0.6986, -0.6986, 0.3629), (-1.0, 1.0, -1.0), (-0.6986, 0.6986, 0.3629), (1.0, -1.0, -1.0), (0.6986, -0.6986, 0.3629), (1.0, 1.0, -1.0), (0.6986, 0.6986, 0.3629), (-0.6986, 0.0, 0.3629), (1.576e-08, 0.6986, 0.3629), (0.6986, 0.0, 0.3629), (9.348e-08, -0.6986, 0.3629), (5.462e-08, 0.0, 0.3621)], [], [(0, 1, 8, 3, 2), (2, 3, 9, 7, 6), (6, 7, 10, 5, 4), (4, 5, 11, 1, 0), (2, 6, 4, 0), (12, 8, 1, 11), (10, 12, 11, 5), (7, 9, 12, 10), (9, 3, 8, 12)])
me_cube_051.polygons.foreach_set('use_smooth', [True] * 9)
_uv = me_cube_051.uv_layers.new(name='UVMap')
_uv.uv.foreach_set('vector', [0.375, 0.0, 0.625, 0.0, 0.625, 0.125, 0.625, 0.25, 0.375, 0.25, 0.6853, 0.2563, 0.9353, 0.2563, 0.9353, 0.3813, 0.9353, 0.5063, 0.6853, 0.5063, 0.6853, 0.5063, 0.9353, 0.5063, 0.9353, 0.6313, 0.9353, 0.7563, 0.6853, 0.7563, 0.375, 0.75, 0.625, 0.75, 0.625, 0.875, 0.625, 1.0, 0.375, 1.0, 0.125, 0.5, 0.375, 0.5, 0.375, 0.75, 0.125, 0.75, 0.4964, 0.5226, 0.3607, 0.5221, 0.3613, 0.3864, 0.497, 0.3869, 0.6321, 0.5232, 0.4964, 0.5226, 0.497, 0.3869, 0.6327, 0.3874, 0.6316, 0.6589, 0.4959, 0.6583, 0.4964, 0.5226, 0.6321, 0.5232, 0.4959, 0.6583, 0.3602, 0.6578, 0.3607, 0.5221, 0.4964, 0.5226])
me_cube_051.materials.append(mat_material_008)
me_cube_051.update()
me_cube_052 = bpy.data.meshes.new('Cube.052')
me_cube_052.from_pydata([(-1.0, -1.0, -1.0), (-0.6986, -0.6986, 0.3629), (-1.0, 1.0, -1.0), (-0.6986, 0.6986, 0.3629), (1.0, -1.0, -1.0), (0.6986, -0.6986, 0.3629), (1.0, 1.0, -1.0), (0.6986, 0.6986, 0.3629), (-0.6986, 0.0, 0.3629), (1.576e-08, 0.6986, 0.3629), (0.6986, 0.0, 0.3629), (9.348e-08, -0.6986, 0.3629), (5.462e-08, 0.0, 0.3795)], [], [(0, 1, 8, 3, 2), (2, 3, 9, 7, 6), (6, 7, 10, 5, 4), (4, 5, 11, 1, 0), (2, 6, 4, 0), (12, 8, 1, 11), (10, 12, 11, 5), (7, 9, 12, 10), (9, 3, 8, 12)])
me_cube_052.polygons.foreach_set('use_smooth', [True] * 9)
_uv = me_cube_052.uv_layers.new(name='UVMap')
_uv.uv.foreach_set('vector', [0.375, 0.0, 0.625, 0.0, 0.625, 0.125, 0.625, 0.25, 0.375, 0.25, 0.7278, 0.2437, 0.9778, 0.2437, 0.9778, 0.3687, 0.9778, 0.4937, 0.7278, 0.4937, 0.7278, 0.4937, 0.9778, 0.4937, 0.9778, 0.6187, 0.9778, 0.7437, 0.7278, 0.7437, 0.375, 0.75, 0.625, 0.75, 0.625, 0.875, 0.625, 1.0, 0.375, 1.0, 0.125, 0.5, 0.375, 0.5, 0.375, 0.75, 0.125, 0.75, 0.5075, 0.495, 0.2842, 0.4927, 0.2865, 0.2694, 0.5098, 0.2717, 0.7308, 0.4973, 0.5075, 0.495, 0.5098, 0.2717, 0.7331, 0.274, 0.7285, 0.7206, 0.5052, 0.7183, 0.5075, 0.495, 0.7308, 0.4973, 0.5052, 0.7183, 0.2819, 0.716, 0.2842, 0.4927, 0.5075, 0.495])
me_cube_052.materials.append(mat_material_013)
me_cube_052.update()
me_cube_053 = bpy.data.meshes.new('Cube.053')
me_cube_053.from_pydata([(-1.0, -1.0, -1.0), (-0.6986, -0.6986, 0.3629), (-1.0, 1.0, -1.0), (-0.6986, 0.6986, 0.3629), (1.0, -1.0, -1.0), (0.6986, -0.6986, 0.3629), (1.0, 1.0, -1.0), (0.6986, 0.6986, 0.3629), (-0.6986, 0.0, 0.3629), (1.576e-08, 0.6986, 0.3629), (0.6986, 0.0, 0.3629), (9.348e-08, -0.6986, 0.3629), (5.462e-08, 0.0, 0.3701)], [], [(0, 1, 8, 3, 2), (2, 3, 9, 7, 6), (6, 7, 10, 5, 4), (4, 5, 11, 1, 0), (2, 6, 4, 0), (12, 8, 1, 11), (10, 12, 11, 5), (7, 9, 12, 10), (9, 3, 8, 12)])
me_cube_053.polygons.foreach_set('use_smooth', [True] * 9)
_uv = me_cube_053.uv_layers.new(name='UVMap')
_uv.uv.foreach_set('vector', [0.375, 0.0, 0.625, 0.0, 0.625, 0.125, 0.625, 0.25, 0.375, 0.25, 0.7168, 0.2657, 0.9668, 0.2657, 0.9668, 0.3907, 0.9668, 0.5157, 0.7168, 0.5157, 0.7168, 0.5157, 0.9668, 0.5157, 0.9668, 0.6407, 0.9668, 0.7657, 0.7168, 0.7657, 0.375, 0.75, 0.625, 0.75, 0.625, 0.875, 0.625, 1.0, 0.375, 1.0, 0.125, 0.5, 0.375, 0.5, 0.375, 0.75, 0.125, 0.75, 0.5012, 0.499, 0.2915, 0.4991, 0.2914, 0.2894, 0.5011, 0.2893, 0.7108, 0.4989, 0.5012, 0.499, 0.5011, 0.2893, 0.7108, 0.2893, 0.7109, 0.7086, 0.5012, 0.7087, 0.5012, 0.499, 0.7108, 0.4989, 0.5012, 0.7087, 0.2915, 0.7088, 0.2915, 0.4991, 0.5012, 0.499])
me_cube_053.materials.append(mat_material_012)
me_cube_053.update()
me_cube_054 = bpy.data.meshes.new('Cube.054')
me_cube_054.from_pydata([(-1.0, -1.0, -1.0), (-0.6986, -0.6986, 0.3629), (-1.0, 1.0, -1.0), (-0.6986, 0.6986, 0.3629), (1.0, -1.0, -1.0), (0.6986, -0.6986, 0.3629), (1.0, 1.0, -1.0), (0.6986, 0.6986, 0.3629), (-0.6986, 0.0, 0.3629), (1.576e-08, 0.6986, 0.3629), (0.6986, 0.0, 0.3629), (9.348e-08, -0.6986, 0.3629), (5.462e-08, 0.0, 0.3682)], [], [(0, 1, 8, 3, 2), (2, 3, 9, 7, 6), (6, 7, 10, 5, 4), (4, 5, 11, 1, 0), (2, 6, 4, 0), (12, 8, 1, 11), (10, 12, 11, 5), (7, 9, 12, 10), (9, 3, 8, 12)])
me_cube_054.polygons.foreach_set('use_smooth', [True] * 9)
_uv = me_cube_054.uv_layers.new(name='UVMap')
_uv.uv.foreach_set('vector', [0.375, 0.0, 0.625, 0.0, 0.625, 0.125, 0.625, 0.25, 0.375, 0.25, 0.6963, 0.3209, 0.9463, 0.3209, 0.9463, 0.4459, 0.9463, 0.5709, 0.6963, 0.5709, 0.6963, 0.5709, 0.9463, 0.5709, 0.9463, 0.6959, 0.9463, 0.8209, 0.6963, 0.8209, 0.375, 0.75, 0.625, 0.75, 0.625, 0.875, 0.625, 1.0, 0.375, 1.0, 0.125, 0.5, 0.375, 0.5, 0.375, 0.75, 0.125, 0.75, 0.4996, 0.5148, 0.3569, 0.5166, 0.3551, 0.3739, 0.4978, 0.3721, 0.6423, 0.5129, 0.4996, 0.5148, 0.4978, 0.3721, 0.6405, 0.3702, 0.6441, 0.6556, 0.5014, 0.6575, 0.4996, 0.5148, 0.6423, 0.5129, 0.5014, 0.6575, 0.3587, 0.6593, 0.3569, 0.5166, 0.4996, 0.5148])
me_cube_054.materials.append(mat_material_003)
me_cube_054.update()
me_cube_055 = bpy.data.meshes.new('Cube.055')
me_cube_055.from_pydata([(-1.0, -1.0, -1.0), (-0.6986, -0.6986, 0.3629), (-1.0, 1.0, -1.0), (-0.6986, 0.6986, 0.3629), (1.0, -1.0, -1.0), (0.6986, -0.6986, 0.3629), (1.0, 1.0, -1.0), (0.6986, 0.6986, 0.3629), (-0.6986, 0.0, 0.3629), (1.576e-08, 0.6986, 0.3629), (0.6986, 0.0, 0.3629), (9.348e-08, -0.6986, 0.3629), (5.462e-08, 0.0, 0.3578)], [], [(0, 1, 8, 3, 2), (2, 3, 9, 7, 6), (6, 7, 10, 5, 4), (4, 5, 11, 1, 0), (2, 6, 4, 0), (12, 8, 1, 11), (10, 12, 11, 5), (7, 9, 12, 10), (9, 3, 8, 12)])
me_cube_055.polygons.foreach_set('use_smooth', [True] * 9)
_uv = me_cube_055.uv_layers.new(name='UVMap')
_uv.uv.foreach_set('vector', [0.375, 0.0, 0.625, 0.0, 0.625, 0.125, 0.625, 0.25, 0.375, 0.25, 0.6223, 0.2673, 0.8723, 0.2673, 0.8723, 0.3923, 0.8723, 0.5173, 0.6223, 0.5173, 0.6223, 0.5173, 0.8723, 0.5173, 0.8723, 0.6423, 0.8723, 0.7673, 0.6223, 0.7673, 0.375, 0.75, 0.625, 0.75, 0.625, 0.875, 0.625, 1.0, 0.375, 1.0, 0.125, 0.5, 0.375, 0.5, 0.375, 0.75, 0.125, 0.75, 0.4933, 0.5242, 0.3576, 0.5222, 0.3596, 0.3865, 0.4953, 0.3885, 0.629, 0.5262, 0.4933, 0.5242, 0.4953, 0.3885, 0.631, 0.3906, 0.6269, 0.6619, 0.4913, 0.6599, 0.4933, 0.5242, 0.629, 0.5262, 0.4913, 0.6599, 0.3556, 0.6579, 0.3576, 0.5222, 0.4933, 0.5242])
me_cube_055.materials.append(mat_material_007)
me_cube_055.update()
me_cube_057 = bpy.data.meshes.new('Cube.057')
me_cube_057.from_pydata([(-1.0, -1.0, -1.0), (-0.6986, -0.6986, 0.3629), (-1.0, 1.0, -1.0), (-0.6986, 0.6986, 0.3629), (1.0, -1.0, -1.0), (0.6986, -0.6986, 0.3629), (1.0, 1.0, -1.0), (0.6986, 0.6986, 0.3629), (-0.6986, 0.0, 0.3629), (1.576e-08, 0.6986, 0.3629), (0.6986, 0.0, 0.3629), (9.348e-08, -0.6986, 0.3629), (5.462e-08, 0.0, 0.3635)], [], [(0, 1, 8, 3, 2), (2, 3, 9, 7, 6), (6, 7, 10, 5, 4), (4, 5, 11, 1, 0), (2, 6, 4, 0), (12, 8, 1, 11), (10, 12, 11, 5), (7, 9, 12, 10), (9, 3, 8, 12)])
me_cube_057.polygons.foreach_set('use_smooth', [True] * 9)
_uv = me_cube_057.uv_layers.new(name='UVMap')
_uv.uv.foreach_set('vector', [0.375, 0.0, 0.625, 0.0, 0.625, 0.125, 0.625, 0.25, 0.375, 0.25, 0.7089, 0.239, 0.9589, 0.239, 0.9589, 0.364, 0.9589, 0.489, 0.7089, 0.489, 0.7089, 0.489, 0.9589, 0.489, 0.9589, 0.614, 0.9589, 0.739, 0.7089, 0.739, 0.375, 0.75, 0.625, 0.75, 0.625, 0.875, 0.625, 1.0, 0.375, 1.0, 0.125, 0.5, 0.375, 0.5, 0.375, 0.75, 0.125, 0.75, 0.5027, 0.5163, 0.2996, 0.5145, 0.3014, 0.3114, 0.5046, 0.3132, 0.7059, 0.5182, 0.5027, 0.5163, 0.5046, 0.3132, 0.7077, 0.315, 0.704, 0.7213, 0.5009, 0.7195, 0.5027, 0.5163, 0.7059, 0.5182, 0.5009, 0.7195, 0.2978, 0.7176, 0.2996, 0.5145, 0.5027, 0.5163])
me_cube_057.materials.append(mat_material_011)
me_cube_057.update()
me_cube_058 = bpy.data.meshes.new('Cube.058')
me_cube_058.from_pydata([(-1.0, -1.0, -1.0), (-0.6986, -0.6986, 0.3629), (-1.0, 1.0, -1.0), (-0.6986, 0.6986, 0.3629), (1.0, -1.0, -1.0), (0.6986, -0.6986, 0.3629), (1.0, 1.0, -1.0), (0.6986, 0.6986, 0.3629), (-0.6986, 0.0, 0.3629), (1.576e-08, 0.6986, 0.3629), (0.6986, 0.0, 0.3629), (9.348e-08, -0.6986, 0.3629), (5.462e-08, 0.0, 0.3488)], [], [(0, 1, 8, 3, 2), (2, 3, 9, 7, 6), (6, 7, 10, 5, 4), (4, 5, 11, 1, 0), (2, 6, 4, 0), (12, 8, 1, 11), (10, 12, 11, 5), (7, 9, 12, 10), (9, 3, 8, 12)])
me_cube_058.polygons.foreach_set('use_smooth', [True] * 9)
_uv = me_cube_058.uv_layers.new(name='UVMap')
_uv.uv.foreach_set('vector', [0.375, 0.0, 0.625, 0.0, 0.625, 0.125, 0.625, 0.25, 0.375, 0.25, 0.7057, 0.228, 0.9557, 0.228, 0.9557, 0.353, 0.9557, 0.478, 0.7057, 0.478, 0.7057, 0.478, 0.9557, 0.478, 0.9557, 0.603, 0.9557, 0.728, 0.7057, 0.728, 0.375, 0.75, 0.625, 0.75, 0.625, 0.875, 0.625, 1.0, 0.375, 1.0, 0.125, 0.5, 0.375, 0.5, 0.375, 0.75, 0.125, 0.75, 0.5062, 0.5125, 0.3256, 0.5125, 0.3256, 0.3318, 0.5062, 0.3318, 0.6869, 0.5125, 0.5062, 0.5125, 0.5062, 0.3318, 0.6869, 0.3318, 0.6869, 0.6932, 0.5062, 0.6932, 0.5062, 0.5125, 0.6869, 0.5125, 0.5062, 0.6932, 0.3256, 0.6932, 0.3256, 0.5125, 0.5062, 0.5125])
me_cube_058.materials.append(mat_material_002)
me_cube_058.update()
me_cube_059 = bpy.data.meshes.new('Cube.059')
me_cube_059.from_pydata([(-1.0, -1.0, -1.0), (-0.6986, -0.6986, 0.3629), (-1.0, 1.0, -1.0), (-0.6986, 0.6986, 0.3629), (1.0, -1.0, -1.0), (0.6986, -0.6986, 0.3629), (1.0, 1.0, -1.0), (0.6986, 0.6986, 0.3629), (-0.6986, 0.0, 0.3629), (1.576e-08, 0.6986, 0.3629), (0.6986, 0.0, 0.3629), (9.348e-08, -0.6986, 0.3629), (5.462e-08, 0.0, 0.3672)], [], [(0, 1, 8, 3, 2), (2, 3, 9, 7, 6), (6, 7, 10, 5, 4), (4, 5, 11, 1, 0), (2, 6, 4, 0), (12, 8, 1, 11), (10, 12, 11, 5), (7, 9, 12, 10), (9, 3, 8, 12)])
me_cube_059.polygons.foreach_set('use_smooth', [True] * 9)
_uv = me_cube_059.uv_layers.new(name='UVMap')
_uv.uv.foreach_set('vector', [0.375, 0.0, 0.625, 0.0, 0.625, 0.125, 0.625, 0.25, 0.375, 0.25, 0.6664, 0.2846, 0.9164, 0.2846, 0.9164, 0.4096, 0.9164, 0.5346, 0.6664, 0.5346, 0.6664, 0.5346, 0.9164, 0.5346, 0.9164, 0.6596, 0.9164, 0.7846, 0.6664, 0.7846, 0.375, 0.75, 0.625, 0.75, 0.625, 0.875, 0.625, 1.0, 0.375, 1.0, 0.125, 0.5, 0.375, 0.5, 0.375, 0.75, 0.125, 0.75, 0.498, 0.5211, 0.3513, 0.5215, 0.3508, 0.3748, 0.4976, 0.3743, 0.6448, 0.5206, 0.498, 0.5211, 0.4976, 0.3743, 0.6443, 0.3739, 0.6452, 0.6674, 0.4985, 0.6678, 0.498, 0.5211, 0.6448, 0.5206, 0.4985, 0.6678, 0.3517, 0.6682, 0.3513, 0.5215, 0.498, 0.5211])
me_cube_059.materials.append(mat_material_006)
me_cube_059.update()
me_cube_060 = bpy.data.meshes.new('Cube.060')
me_cube_060.from_pydata([(-1.0, -1.0, -1.0), (-0.6986, -0.6986, 0.3629), (-1.0, 1.0, -1.0), (-0.6986, 0.6986, 0.3629), (1.0, -1.0, -1.0), (0.6986, -0.6986, 0.3629), (1.0, 1.0, -1.0), (0.6986, 0.6986, 0.3629), (-0.6986, 0.0, 0.3629), (1.576e-08, 0.6986, 0.3629), (0.6986, 0.0, 0.3629), (9.348e-08, -0.6986, 0.3629), (5.462e-08, 0.0, 0.3801)], [], [(0, 1, 8, 3, 2), (2, 3, 9, 7, 6), (6, 7, 10, 5, 4), (4, 5, 11, 1, 0), (2, 6, 4, 0), (12, 8, 1, 11), (10, 12, 11, 5), (7, 9, 12, 10), (9, 3, 8, 12)])
me_cube_060.polygons.foreach_set('use_smooth', [True] * 9)
_uv = me_cube_060.uv_layers.new(name='UVMap')
_uv.uv.foreach_set('vector', [0.375, 0.0, 0.625, 0.0, 0.625, 0.125, 0.625, 0.25, 0.375, 0.25, 0.7449, 0.2689, 0.9949, 0.2689, 0.9949, 0.3939, 0.9949, 0.5189, 0.7449, 0.5189, 0.7449, 0.5189, 0.9949, 0.5189, 0.9949, 0.6439, 0.9949, 0.7689, 0.7449, 0.7689, 0.375, 0.75, 0.625, 0.75, 0.625, 0.875, 0.625, 1.0, 0.375, 1.0, 0.125, 0.5, 0.375, 0.5, 0.375, 0.75, 0.125, 0.75, 0.5043, 0.5275, 0.2459, 0.534, 0.2437, 0.2756, 0.5022, 0.2691, 0.7627, 0.521, 0.5043, 0.5275, 0.5022, 0.2691, 0.7606, 0.2626, 0.7648, 0.7794, 0.5064, 0.7859, 0.5043, 0.5275, 0.7627, 0.521, 0.5064, 0.7859, 0.248, 0.7924, 0.2459, 0.534, 0.5043, 0.5275])
me_cube_060.materials.append(mat_material_015)
me_cube_060.update()
me_cube_061 = bpy.data.meshes.new('Cube.061')
me_cube_061.from_pydata([(-1.0, -1.0, -1.0), (-0.6986, -0.6986, 0.3629), (-1.0, 1.0, -1.0), (-0.6986, 0.6986, 0.3629), (1.0, -1.0, -1.0), (0.6986, -0.6986, 0.3629), (1.0, 1.0, -1.0), (0.6986, 0.6986, 0.3629), (-0.6986, 0.0, 0.3629), (1.576e-08, 0.6986, 0.3629), (0.6986, 0.0, 0.3629), (9.348e-08, -0.6986, 0.3629), (5.462e-08, 0.0, 0.3681)], [], [(0, 1, 8, 3, 2), (2, 3, 9, 7, 6), (6, 7, 10, 5, 4), (4, 5, 11, 1, 0), (2, 6, 4, 0), (12, 8, 1, 11), (10, 12, 11, 5), (7, 9, 12, 10), (9, 3, 8, 12)])
me_cube_061.polygons.foreach_set('use_smooth', [True] * 9)
_uv = me_cube_061.uv_layers.new(name='UVMap')
_uv.uv.foreach_set('vector', [0.375, 0.0, 0.625, 0.0, 0.625, 0.125, 0.625, 0.25, 0.375, 0.25, 0.7309, 0.2327, 0.9809, 0.2327, 0.9809, 0.3577, 0.9809, 0.4827, 0.7309, 0.4827, 0.7309, 0.4827, 0.9809, 0.4827, 0.9809, 0.6077, 0.9809, 0.7327, 0.7309, 0.7327, 0.375, 0.75, 0.625, 0.75, 0.625, 0.875, 0.625, 1.0, 0.375, 1.0, 0.125, 0.5, 0.375, 0.5, 0.375, 0.75, 0.125, 0.75, 0.4996, 0.5069, 0.2822, 0.5028, 0.2863, 0.2853, 0.5037, 0.2894, 0.717, 0.511, 0.4996, 0.5069, 0.5037, 0.2894, 0.7212, 0.2936, 0.7129, 0.7285, 0.4955, 0.7243, 0.4996, 0.5069, 0.717, 0.511, 0.4955, 0.7243, 0.278, 0.7202, 0.2822, 0.5028, 0.4996, 0.5069])
me_cube_061.materials.append(mat_material_010)
me_cube_061.update()

# ---- curves / text
cu_beziercurve = bpy.data.curves.new('BezierCurve', 'CURVE')
cu_beziercurve.dimensions = '3D'
_sp = cu_beziercurve.splines.new('BEZIER'); _sp.bezier_points.add(3)
_sp.bezier_points.foreach_set('co', [-1.0, 0.0, 0.0, 1.0, 0.0, 0.0, 1.161, 1.146, 0.0, 0.5413, 2.677, -0.07089])
_sp.bezier_points.foreach_set('handle_left', [-1.5, -0.5, 0.0, 1.717, 0.6409, 0.2731, 0.272, 0.6952, 0.08123, -0.3474, 2.226, 0.01034])
_sp.bezier_points.foreach_set('handle_right', [-0.5, 0.5, 0.0, 0.2826, -0.6409, -0.2731, 2.049, 1.598, -0.08123, 1.43, 3.129, -0.1521])
for _p, _l, _r in zip(_sp.bezier_points, ['ALIGNED', 'ALIGNED', 'ALIGNED', 'ALIGNED'], ['ALIGNED', 'ALIGNED', 'ALIGNED', 'ALIGNED']): _p.handle_left_type = _l; _p.handle_right_type = _r
_sp.order_u = 0
_sp.order_v = 0
_sp = cu_beziercurve.splines.new('BEZIER'); _sp.bezier_points.add(0)
_sp.bezier_points.foreach_set('co', [1.0, 0.0, 0.0])
_sp.bezier_points.foreach_set('handle_left', [1.976, 0.206, 0.07201])
_sp.bezier_points.foreach_set('handle_right', [0.02409, -0.206, -0.07201])
for _p, _l, _r in zip(_sp.bezier_points, ['ALIGNED'], ['ALIGNED']): _p.handle_left_type = _l; _p.handle_right_type = _r
_sp.order_u = 0
_sp.order_v = 0
_sp = cu_beziercurve.splines.new('BEZIER'); _sp.bezier_points.add(0)
_sp.bezier_points.foreach_set('co', [1.0, 0.0, 0.0])
_sp.bezier_points.foreach_set('handle_left', [1.717, 0.6409, 0.2731])
_sp.bezier_points.foreach_set('handle_right', [0.2826, -0.6409, -0.2731])
for _p, _l, _r in zip(_sp.bezier_points, ['ALIGNED'], ['ALIGNED']): _p.handle_left_type = _l; _p.handle_right_type = _r
_sp.order_u = 0
_sp.order_v = 0
cu_beziercurve.materials.append(mat_material_021)
cu_beziercurve.use_path = True
cu_beziercurve.bevel_depth = 0.03
cu_beziercurve.fill_mode = 'FULL'

# ---- objects
ob_light = bpy.data.objects.new('Light', light_light)
ob_camera = bpy.data.objects.new('Camera', cam_camera)
ob_cube = bpy.data.objects.new('Cube', me_cube_063)
ob_cube_001 = bpy.data.objects.new('Cube.001', me_cube_064)
ob_cube_002 = bpy.data.objects.new('Cube.002', me_cube_065)
ob_cube_004 = bpy.data.objects.new('Cube.004', me_cube_066)
ob_beziercurve = bpy.data.objects.new('BezierCurve', cu_beziercurve)
ob_plane = bpy.data.objects.new('Plane', me_plane)
ob_plane_001 = bpy.data.objects.new('Plane.001', me_plane_001)
ob_cube_003 = bpy.data.objects.new('Cube.003', me_cube_046)
ob_cube_008 = bpy.data.objects.new('Cube.008', me_cube_048)
ob_cube_009 = bpy.data.objects.new('Cube.009', me_cube_049)
ob_cube_013 = bpy.data.objects.new('Cube.013', me_cube_050)
ob_cube_014 = bpy.data.objects.new('Cube.014', me_cube_051)
ob_cube_016 = bpy.data.objects.new('Cube.016', me_cube_052)
ob_cube_017 = bpy.data.objects.new('Cube.017', me_cube_053)
ob_cube_021 = bpy.data.objects.new('Cube.021', me_cube_054)
ob_cube_022 = bpy.data.objects.new('Cube.022', me_cube_055)
ob_cube_026 = bpy.data.objects.new('Cube.026', me_cube_057)
ob_cube_027 = bpy.data.objects.new('Cube.027', me_cube_058)
ob_cube_030 = bpy.data.objects.new('Cube.030', me_cube_059)
ob_cube_031 = bpy.data.objects.new('Cube.031', me_cube_060)
ob_cube_032 = bpy.data.objects.new('Cube.032', me_cube_061)

# ---- transforms, parenting, visibility, modifiers, constraints
ob_light.location = (4.076, 1.005, 5.904)
ob_light.rotation_euler = (0.6503, 0.05522, 1.866)
ob_light.scale = (0.9994, 1.045, 1.077)
ob_light.lock_rotations_4d = False
ob_light.empty_display_type = 'ARROWS'
ob_light.color = (0.0, 0.0, 0.0, 0.0)
ob_light.lineart.crease_threshold = 0.0
ob_camera.location = (2.358, -3.964, 2.409)
ob_camera.rotation_euler = (1.081, -4.066e-08, -0.08566)
ob_camera.lock_rotations_4d = False
ob_camera.empty_display_type = 'ARROWS'
ob_camera.color = (0.0, 0.0, 0.0, 0.0)
ob_camera.display_type = 'WIRE'
ob_camera.lineart.crease_threshold = 0.0
ob_cube.location = (2.483, 0.0422, 0.1043)
ob_cube.scale = (0.8077, 0.8077, 0.129)
_m = ob_cube.modifiers.new('Bevel', 'BEVEL')
_m.width = 0.19
_m.width_pct = 0.19
_m.segments = 98
ob_cube_001.location = (3.07, -0.7901, 0.1162)
ob_cube_001.scale = (0.02906, 0.02906, 0.02906)
ob_cube_002.location = (2.951, -0.7901, 0.1162)
ob_cube_002.scale = (0.02906, 0.02906, 0.02906)
ob_cube_004.location = (2.832, -0.7901, 0.1162)
ob_cube_004.scale = (0.02906, 0.02906, 0.02906)
ob_beziercurve.location = (3.406, 0.9069, 0.09255)
ob_beziercurve.rotation_euler = (0.0, -0.0, 6.422)
ob_plane.location = (2.399, 0.05338, -0.02334)
ob_plane.scale = (4.585, 4.585, 4.585)
ob_plane_001.location = (2.25, -0.7672, 0.1125)
ob_plane_001.rotation_euler = (-1.566, -0.0, 0.0)
ob_plane_001.scale = (-0.3386, 0.07913, -0.2781)
ob_cube_003.location = (2.889, 0.4893, 0.263)
ob_cube_003.scale = (0.1321, 0.1321, 0.2659)
_m = ob_cube_003.modifiers.new('Bevel', 'BEVEL')
_m.segments = 4
_m = ob_cube_003.modifiers.new('Subdivision', 'SUBSURF')
_m = ob_cube_003.modifiers.new('Auto Smooth', 'NODES')
_m.node_group = ng_auto_smooth
_gi = [s.identifier for s in ng_auto_smooth.interface.items_tree if s.item_type == 'SOCKET' and s.in_out == 'INPUT']
_m[_gi[1]] = 0.5236  # Angle
ob_cube_008.location = (2.889, 0.2127, 0.263)
ob_cube_008.scale = (0.1321, 0.1321, 0.2659)
_m = ob_cube_008.modifiers.new('Bevel', 'BEVEL')
_m.segments = 4
_m = ob_cube_008.modifiers.new('Subdivision', 'SUBSURF')
_m = ob_cube_008.modifiers.new('Auto Smooth', 'NODES')
_m.node_group = ng_auto_smooth
_gi = [s.identifier for s in ng_auto_smooth.interface.items_tree if s.item_type == 'SOCKET' and s.in_out == 'INPUT']
_m[_gi[1]] = 0.5236  # Angle
ob_cube_009.location = (2.889, -0.2161, 0.263)
ob_cube_009.scale = (0.1321, 0.279, 0.2659)
_m = ob_cube_009.modifiers.new('Bevel', 'BEVEL')
_m.segments = 4
_m = ob_cube_009.modifiers.new('Subdivision', 'SUBSURF')
_m = ob_cube_009.modifiers.new('Auto Smooth', 'NODES')
_m.node_group = ng_auto_smooth
_gi = [s.identifier for s in ng_auto_smooth.interface.items_tree if s.item_type == 'SOCKET' and s.in_out == 'INPUT']
_m[_gi[1]] = 0.5236  # Angle
ob_cube_013.location = (2.584, 0.4893, 0.263)
ob_cube_013.scale = (0.1321, 0.1321, 0.2659)
_m = ob_cube_013.modifiers.new('Bevel', 'BEVEL')
_m.segments = 4
_m = ob_cube_013.modifiers.new('Subdivision', 'SUBSURF')
_m = ob_cube_013.modifiers.new('Auto Smooth', 'NODES')
_m.node_group = ng_auto_smooth
_gi = [s.identifier for s in ng_auto_smooth.interface.items_tree if s.item_type == 'SOCKET' and s.in_out == 'INPUT']
_m[_gi[1]] = 0.5236  # Angle
ob_cube_014.location = (2.584, 0.2127, 0.263)
ob_cube_014.scale = (0.1321, 0.1321, 0.2659)
_m = ob_cube_014.modifiers.new('Bevel', 'BEVEL')
_m.segments = 4
_m = ob_cube_014.modifiers.new('Subdivision', 'SUBSURF')
_m = ob_cube_014.modifiers.new('Auto Smooth', 'NODES')
_m.node_group = ng_auto_smooth
_gi = [s.identifier for s in ng_auto_smooth.interface.items_tree if s.item_type == 'SOCKET' and s.in_out == 'INPUT']
_m[_gi[1]] = 0.5236  # Angle
ob_cube_016.location = (2.584, -0.3514, 0.263)
ob_cube_016.scale = (0.1321, 0.1321, 0.2659)
_m = ob_cube_016.modifiers.new('Bevel', 'BEVEL')
_m.segments = 4
_m = ob_cube_016.modifiers.new('Subdivision', 'SUBSURF')
_m = ob_cube_016.modifiers.new('Auto Smooth', 'NODES')
_m.node_group = ng_auto_smooth
_gi = [s.identifier for s in ng_auto_smooth.interface.items_tree if s.item_type == 'SOCKET' and s.in_out == 'INPUT']
_m[_gi[1]] = 0.5236  # Angle
ob_cube_017.location = (2.584, -0.06933, 0.263)
ob_cube_017.scale = (0.1321, 0.1321, 0.2659)
_m = ob_cube_017.modifiers.new('Bevel', 'BEVEL')
_m.segments = 4
_m = ob_cube_017.modifiers.new('Subdivision', 'SUBSURF')
_m = ob_cube_017.modifiers.new('Auto Smooth', 'NODES')
_m.node_group = ng_auto_smooth
_gi = [s.identifier for s in ng_auto_smooth.interface.items_tree if s.item_type == 'SOCKET' and s.in_out == 'INPUT']
_m[_gi[1]] = 0.5236  # Angle
ob_cube_021.location = (2.28, 0.4893, 0.263)
ob_cube_021.scale = (0.1321, 0.1321, 0.2659)
_m = ob_cube_021.modifiers.new('Bevel', 'BEVEL')
_m.segments = 4
_m = ob_cube_021.modifiers.new('Subdivision', 'SUBSURF')
_m = ob_cube_021.modifiers.new('Auto Smooth', 'NODES')
_m.node_group = ng_auto_smooth
_gi = [s.identifier for s in ng_auto_smooth.interface.items_tree if s.item_type == 'SOCKET' and s.in_out == 'INPUT']
_m[_gi[1]] = 0.5236  # Angle
ob_cube_022.location = (2.28, 0.2127, 0.263)
ob_cube_022.scale = (0.1321, 0.1321, 0.2659)
_m = ob_cube_022.modifiers.new('Bevel', 'BEVEL')
_m.segments = 4
_m = ob_cube_022.modifiers.new('Subdivision', 'SUBSURF')
_m = ob_cube_022.modifiers.new('Auto Smooth', 'NODES')
_m.node_group = ng_auto_smooth
_gi = [s.identifier for s in ng_auto_smooth.interface.items_tree if s.item_type == 'SOCKET' and s.in_out == 'INPUT']
_m[_gi[1]] = 0.5236  # Angle
ob_cube_026.location = (2.28, -0.06933, 0.263)
ob_cube_026.scale = (0.1321, 0.1321, 0.2659)
_m = ob_cube_026.modifiers.new('Bevel', 'BEVEL')
_m.segments = 4
_m = ob_cube_026.modifiers.new('Subdivision', 'SUBSURF')
_m = ob_cube_026.modifiers.new('Auto Smooth', 'NODES')
_m.node_group = ng_auto_smooth
_gi = [s.identifier for s in ng_auto_smooth.interface.items_tree if s.item_type == 'SOCKET' and s.in_out == 'INPUT']
_m[_gi[1]] = 0.5236  # Angle
ob_cube_027.location = (1.971, 0.4893, 0.263)
ob_cube_027.scale = (0.1321, 0.1321, 0.2659)
_m = ob_cube_027.modifiers.new('Bevel', 'BEVEL')
_m.segments = 4
_m = ob_cube_027.modifiers.new('Subdivision', 'SUBSURF')
_m = ob_cube_027.modifiers.new('Auto Smooth', 'NODES')
_m.node_group = ng_auto_smooth
_gi = [s.identifier for s in ng_auto_smooth.interface.items_tree if s.item_type == 'SOCKET' and s.in_out == 'INPUT']
_m[_gi[1]] = 0.5236  # Angle
ob_cube_030.location = (1.971, 0.2127, 0.263)
ob_cube_030.scale = (0.1321, 0.1321, 0.2659)
_m = ob_cube_030.modifiers.new('Bevel', 'BEVEL')
_m.segments = 4
_m = ob_cube_030.modifiers.new('Subdivision', 'SUBSURF')
_m = ob_cube_030.modifiers.new('Auto Smooth', 'NODES')
_m.node_group = ng_auto_smooth
_gi = [s.identifier for s in ng_auto_smooth.interface.items_tree if s.item_type == 'SOCKET' and s.in_out == 'INPUT']
_m[_gi[1]] = 0.5236  # Angle
ob_cube_031.location = (2.127, -0.3514, 0.263)
ob_cube_031.scale = (0.2868, 0.1321, 0.2659)
_m = ob_cube_031.modifiers.new('Bevel', 'BEVEL')
_m.segments = 4
_m = ob_cube_031.modifiers.new('Subdivision', 'SUBSURF')
_m = ob_cube_031.modifiers.new('Auto Smooth', 'NODES')
_m.node_group = ng_auto_smooth
_gi = [s.identifier for s in ng_auto_smooth.interface.items_tree if s.item_type == 'SOCKET' and s.in_out == 'INPUT']
_m[_gi[1]] = 0.5236  # Angle
ob_cube_032.location = (1.971, -0.06933, 0.263)
ob_cube_032.scale = (0.1321, 0.1321, 0.2659)
_m = ob_cube_032.modifiers.new('Bevel', 'BEVEL')
_m.segments = 4
_m = ob_cube_032.modifiers.new('Subdivision', 'SUBSURF')
_m = ob_cube_032.modifiers.new('Auto Smooth', 'NODES')
_m.node_group = ng_auto_smooth
_gi = [s.identifier for s in ng_auto_smooth.interface.items_tree if s.item_type == 'SOCKET' and s.in_out == 'INPUT']
_m[_gi[1]] = 0.5236  # Angle

# ---- collection membership
col_collection.objects.link(ob_light)
col_collection.objects.link(ob_camera)
col_collection.objects.link(ob_cube)
col_collection.objects.link(ob_cube_001)
col_collection.objects.link(ob_cube_002)
col_collection.objects.link(ob_cube_004)
col_collection.objects.link(ob_beziercurve)
col_collection.objects.link(ob_plane)
col_collection.objects.link(ob_plane_001)
col_hhh.objects.link(ob_cube_003)
col_hhh.objects.link(ob_cube_008)
col_hhh.objects.link(ob_cube_009)
col_hhh.objects.link(ob_cube_013)
col_hhh.objects.link(ob_cube_014)
col_hhh.objects.link(ob_cube_016)
col_hhh.objects.link(ob_cube_017)
col_hhh.objects.link(ob_cube_021)
col_hhh.objects.link(ob_cube_022)
col_hhh.objects.link(ob_cube_026)
col_hhh.objects.link(ob_cube_027)
col_hhh.objects.link(ob_cube_030)
col_hhh.objects.link(ob_cube_031)
col_hhh.objects.link(ob_cube_032)

# ---- scene / render settings (as saved in the file)
scene.camera = ob_camera
scene.frame_start = 1; scene.frame_end = 250; scene.frame_set(44)
scene.render.engine = 'CYCLES'
scene.cycles.samples = 1000
scene.cycles.sampling_pattern = 'TABULATED_SOBOL'
scene.view_settings.view_transform = 'Filmic'
bpy.context.view_layer.update()
